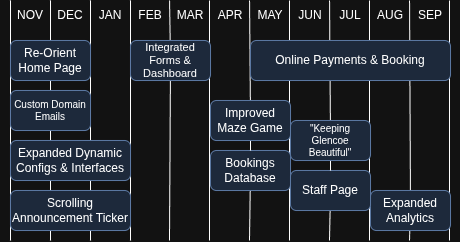

The diagram above was exported from draw.io. Its source (the exported page's mxGraphModel, read from the mxfile embedded in the PNG):
<mxGraphModel dx="970" dy="638" grid="1" gridSize="10" guides="1" tooltips="1" connect="1" arrows="1" fold="1" page="1" pageScale="1" pageWidth="850" pageHeight="1100" math="0" shadow="0">
  <root>
    <mxCell id="0" />
    <mxCell id="1" parent="0" />
    <mxCell id="e-VFRIMMPlgUlvChzBdX-41" value="" style="endArrow=none;html=1;rounded=0;" parent="1" edge="1">
      <mxGeometry width="50" height="50" relative="1" as="geometry">
        <mxPoint x="320" y="400" as="sourcePoint" />
        <mxPoint x="320" y="160" as="targetPoint" />
      </mxGeometry>
    </mxCell>
    <mxCell id="e-VFRIMMPlgUlvChzBdX-42" value="" style="endArrow=none;html=1;rounded=0;" parent="1" edge="1">
      <mxGeometry width="50" height="50" relative="1" as="geometry">
        <mxPoint x="280" y="400" as="sourcePoint" />
        <mxPoint x="280" y="160" as="targetPoint" />
      </mxGeometry>
    </mxCell>
    <mxCell id="e-VFRIMMPlgUlvChzBdX-43" value="" style="endArrow=none;html=1;rounded=0;" parent="1" edge="1">
      <mxGeometry width="50" height="50" relative="1" as="geometry">
        <mxPoint x="399" y="400" as="sourcePoint" />
        <mxPoint x="399.05" y="160" as="targetPoint" />
      </mxGeometry>
    </mxCell>
    <mxCell id="e-VFRIMMPlgUlvChzBdX-44" value="" style="endArrow=none;html=1;rounded=0;" parent="1" edge="1" source="e-VFRIMMPlgUlvChzBdX-13">
      <mxGeometry width="50" height="50" relative="1" as="geometry">
        <mxPoint x="359.05" y="760" as="sourcePoint" />
        <mxPoint x="359.05" y="160" as="targetPoint" />
      </mxGeometry>
    </mxCell>
    <mxCell id="e-VFRIMMPlgUlvChzBdX-45" value="" style="endArrow=none;html=1;rounded=0;" parent="1" edge="1">
      <mxGeometry width="50" height="50" relative="1" as="geometry">
        <mxPoint x="479" y="400" as="sourcePoint" />
        <mxPoint x="479.05" y="160" as="targetPoint" />
      </mxGeometry>
    </mxCell>
    <mxCell id="e-VFRIMMPlgUlvChzBdX-46" value="" style="endArrow=none;html=1;rounded=0;" parent="1" edge="1" source="e-VFRIMMPlgUlvChzBdX-14">
      <mxGeometry width="50" height="50" relative="1" as="geometry">
        <mxPoint x="439.05" y="760" as="sourcePoint" />
        <mxPoint x="439.05" y="160" as="targetPoint" />
      </mxGeometry>
    </mxCell>
    <mxCell id="e-VFRIMMPlgUlvChzBdX-47" value="" style="endArrow=none;html=1;rounded=0;" parent="1" edge="1">
      <mxGeometry width="50" height="50" relative="1" as="geometry">
        <mxPoint x="559" y="400" as="sourcePoint" />
        <mxPoint x="559.05" y="160" as="targetPoint" />
      </mxGeometry>
    </mxCell>
    <mxCell id="e-VFRIMMPlgUlvChzBdX-48" value="" style="endArrow=none;html=1;rounded=0;" parent="1" edge="1" source="e-VFRIMMPlgUlvChzBdX-17">
      <mxGeometry width="50" height="50" relative="1" as="geometry">
        <mxPoint x="519.05" y="760" as="sourcePoint" />
        <mxPoint x="519.05" y="160" as="targetPoint" />
      </mxGeometry>
    </mxCell>
    <mxCell id="e-VFRIMMPlgUlvChzBdX-49" value="" style="endArrow=none;html=1;rounded=0;" parent="1" edge="1">
      <mxGeometry width="50" height="50" relative="1" as="geometry">
        <mxPoint x="639" y="400" as="sourcePoint" />
        <mxPoint x="639.05" y="160" as="targetPoint" />
      </mxGeometry>
    </mxCell>
    <mxCell id="e-VFRIMMPlgUlvChzBdX-50" value="" style="endArrow=none;html=1;rounded=0;" parent="1" edge="1" source="e-VFRIMMPlgUlvChzBdX-19">
      <mxGeometry width="50" height="50" relative="1" as="geometry">
        <mxPoint x="599.05" y="760" as="sourcePoint" />
        <mxPoint x="599.05" y="160" as="targetPoint" />
      </mxGeometry>
    </mxCell>
    <mxCell id="e-VFRIMMPlgUlvChzBdX-32" value="" style="endArrow=none;html=1;rounded=0;" parent="1" edge="1">
      <mxGeometry width="50" height="50" relative="1" as="geometry">
        <mxPoint x="240" y="400" as="sourcePoint" />
        <mxPoint x="240" y="160" as="targetPoint" />
      </mxGeometry>
    </mxCell>
    <mxCell id="e-VFRIMMPlgUlvChzBdX-20" value="" style="endArrow=none;html=1;rounded=0;" parent="1" edge="1">
      <mxGeometry width="50" height="50" relative="1" as="geometry">
        <mxPoint x="200" y="400" as="sourcePoint" />
        <mxPoint x="200" y="160" as="targetPoint" />
      </mxGeometry>
    </mxCell>
    <mxCell id="e-VFRIMMPlgUlvChzBdX-7" value="Re-Orient Home Page" style="rounded=1;whiteSpace=wrap;html=1;fillColor=#dae8fc;strokeColor=#6c8ebf;" parent="1" vertex="1">
      <mxGeometry x="200" y="200" width="80" height="40" as="geometry" />
    </mxCell>
    <mxCell id="e-VFRIMMPlgUlvChzBdX-8" value="Custom Domain Emails" style="rounded=1;whiteSpace=wrap;html=1;fontSize=10;fillColor=#dae8fc;strokeColor=#6c8ebf;" parent="1" vertex="1">
      <mxGeometry x="200" y="250" width="80" height="40" as="geometry" />
    </mxCell>
    <mxCell id="e-VFRIMMPlgUlvChzBdX-9" value="Expanded Dynamic Configs &amp;amp; Interfaces" style="rounded=1;whiteSpace=wrap;html=1;fillColor=#dae8fc;strokeColor=#6c8ebf;" parent="1" vertex="1">
      <mxGeometry x="200" y="300" width="120" height="40" as="geometry" />
    </mxCell>
    <mxCell id="e-VFRIMMPlgUlvChzBdX-12" value="Scrolling Announcement Ticker" style="rounded=1;whiteSpace=wrap;html=1;fillColor=#dae8fc;strokeColor=#6c8ebf;" parent="1" vertex="1">
      <mxGeometry x="200" y="350" width="120" height="40" as="geometry" />
    </mxCell>
    <mxCell id="e-VFRIMMPlgUlvChzBdX-16" value="Online Payments &amp;amp; Booking" style="rounded=1;whiteSpace=wrap;html=1;fillColor=#dae8fc;strokeColor=#6c8ebf;" parent="1" vertex="1">
      <mxGeometry x="440" y="200" width="200" height="40" as="geometry" />
    </mxCell>
    <mxCell id="e-VFRIMMPlgUlvChzBdX-51" value="NOV" style="text;html=1;whiteSpace=wrap;strokeColor=none;fillColor=none;align=center;verticalAlign=middle;rounded=0;" parent="1" vertex="1">
      <mxGeometry x="190" y="160" width="60" height="30" as="geometry" />
    </mxCell>
    <mxCell id="e-VFRIMMPlgUlvChzBdX-53" value="DEC" style="text;html=1;whiteSpace=wrap;strokeColor=none;fillColor=none;align=center;verticalAlign=middle;rounded=0;" parent="1" vertex="1">
      <mxGeometry x="230" y="160" width="60" height="30" as="geometry" />
    </mxCell>
    <mxCell id="e-VFRIMMPlgUlvChzBdX-54" value="JAN" style="text;html=1;whiteSpace=wrap;strokeColor=none;fillColor=none;align=center;verticalAlign=middle;rounded=0;" parent="1" vertex="1">
      <mxGeometry x="270" y="160" width="60" height="30" as="geometry" />
    </mxCell>
    <mxCell id="e-VFRIMMPlgUlvChzBdX-55" value="FEB" style="text;html=1;whiteSpace=wrap;strokeColor=none;fillColor=none;align=center;verticalAlign=middle;rounded=0;" parent="1" vertex="1">
      <mxGeometry x="310" y="160" width="60" height="30" as="geometry" />
    </mxCell>
    <mxCell id="e-VFRIMMPlgUlvChzBdX-56" value="MAR" style="text;html=1;whiteSpace=wrap;strokeColor=none;fillColor=none;align=center;verticalAlign=middle;rounded=0;" parent="1" vertex="1">
      <mxGeometry x="350" y="160" width="60" height="30" as="geometry" />
    </mxCell>
    <mxCell id="e-VFRIMMPlgUlvChzBdX-57" value="APR" style="text;html=1;whiteSpace=wrap;strokeColor=none;fillColor=none;align=center;verticalAlign=middle;rounded=0;" parent="1" vertex="1">
      <mxGeometry x="390" y="160" width="60" height="30" as="geometry" />
    </mxCell>
    <mxCell id="e-VFRIMMPlgUlvChzBdX-58" value="MAY" style="text;html=1;whiteSpace=wrap;strokeColor=none;fillColor=none;align=center;verticalAlign=middle;rounded=0;" parent="1" vertex="1">
      <mxGeometry x="430" y="160" width="60" height="30" as="geometry" />
    </mxCell>
    <mxCell id="e-VFRIMMPlgUlvChzBdX-59" value="JUN" style="text;html=1;whiteSpace=wrap;strokeColor=none;fillColor=none;align=center;verticalAlign=middle;rounded=0;" parent="1" vertex="1">
      <mxGeometry x="470" y="160" width="60" height="30" as="geometry" />
    </mxCell>
    <mxCell id="e-VFRIMMPlgUlvChzBdX-60" value="JUL" style="text;html=1;whiteSpace=wrap;strokeColor=none;fillColor=none;align=center;verticalAlign=middle;rounded=0;" parent="1" vertex="1">
      <mxGeometry x="510" y="160" width="60" height="30" as="geometry" />
    </mxCell>
    <mxCell id="e-VFRIMMPlgUlvChzBdX-61" value="AUG" style="text;html=1;whiteSpace=wrap;strokeColor=none;fillColor=none;align=center;verticalAlign=middle;rounded=0;" parent="1" vertex="1">
      <mxGeometry x="550" y="160" width="60" height="30" as="geometry" />
    </mxCell>
    <mxCell id="e-VFRIMMPlgUlvChzBdX-62" value="SEP" style="text;html=1;whiteSpace=wrap;strokeColor=none;fillColor=none;align=center;verticalAlign=middle;rounded=0;" parent="1" vertex="1">
      <mxGeometry x="590" y="160" width="60" height="30" as="geometry" />
    </mxCell>
    <mxCell id="IZm9Iq3eOVCMVR4om2He-1" value="" style="endArrow=none;html=1;rounded=0;" edge="1" parent="1" target="e-VFRIMMPlgUlvChzBdX-13">
      <mxGeometry width="50" height="50" relative="1" as="geometry">
        <mxPoint x="359" y="400" as="sourcePoint" />
        <mxPoint x="359.05" y="160" as="targetPoint" />
      </mxGeometry>
    </mxCell>
    <mxCell id="e-VFRIMMPlgUlvChzBdX-13" value="Integrated Forms &amp;amp; Dashboard" style="rounded=1;whiteSpace=wrap;html=1;fontSize=11;fillColor=#dae8fc;strokeColor=#6c8ebf;" parent="1" vertex="1">
      <mxGeometry x="320" y="200" width="80" height="40" as="geometry" />
    </mxCell>
    <mxCell id="IZm9Iq3eOVCMVR4om2He-2" value="" style="endArrow=none;html=1;rounded=0;" edge="1" parent="1" target="e-VFRIMMPlgUlvChzBdX-15">
      <mxGeometry width="50" height="50" relative="1" as="geometry">
        <mxPoint x="439" y="400" as="sourcePoint" />
        <mxPoint x="439.05" y="160" as="targetPoint" />
      </mxGeometry>
    </mxCell>
    <mxCell id="e-VFRIMMPlgUlvChzBdX-15" value="Bookings Database" style="rounded=1;whiteSpace=wrap;html=1;fillColor=#dae8fc;strokeColor=#6c8ebf;" parent="1" vertex="1">
      <mxGeometry x="400" y="310" width="80" height="40" as="geometry" />
    </mxCell>
    <mxCell id="IZm9Iq3eOVCMVR4om2He-5" value="" style="endArrow=none;html=1;rounded=0;" edge="1" parent="1" target="e-VFRIMMPlgUlvChzBdX-19">
      <mxGeometry width="50" height="50" relative="1" as="geometry">
        <mxPoint x="599" y="400" as="sourcePoint" />
        <mxPoint x="599.05" y="160" as="targetPoint" />
      </mxGeometry>
    </mxCell>
    <mxCell id="e-VFRIMMPlgUlvChzBdX-19" value="Expanded Analytics" style="rounded=1;whiteSpace=wrap;html=1;fontSize=12;fillColor=#dae8fc;strokeColor=#6c8ebf;" parent="1" vertex="1">
      <mxGeometry x="560" y="350" width="80" height="40" as="geometry" />
    </mxCell>
    <mxCell id="IZm9Iq3eOVCMVR4om2He-6" value="" style="endArrow=none;html=1;rounded=0;" edge="1" parent="1" source="e-VFRIMMPlgUlvChzBdX-15" target="e-VFRIMMPlgUlvChzBdX-14">
      <mxGeometry width="50" height="50" relative="1" as="geometry">
        <mxPoint x="440" y="330" as="sourcePoint" />
        <mxPoint x="439.05" y="160" as="targetPoint" />
      </mxGeometry>
    </mxCell>
    <mxCell id="e-VFRIMMPlgUlvChzBdX-14" value="Improved Maze Game" style="rounded=1;whiteSpace=wrap;html=1;fillColor=#dae8fc;strokeColor=#6c8ebf;" parent="1" vertex="1">
      <mxGeometry x="400" y="260" width="80" height="40" as="geometry" />
    </mxCell>
    <mxCell id="IZm9Iq3eOVCMVR4om2He-7" value="" style="endArrow=none;html=1;rounded=0;" edge="1" parent="1" target="e-VFRIMMPlgUlvChzBdX-18">
      <mxGeometry width="50" height="50" relative="1" as="geometry">
        <mxPoint x="519" y="400" as="sourcePoint" />
        <mxPoint x="519.05" y="160" as="targetPoint" />
      </mxGeometry>
    </mxCell>
    <mxCell id="e-VFRIMMPlgUlvChzBdX-18" value="Staff Page" style="rounded=1;whiteSpace=wrap;html=1;fontSize=12;fillColor=#dae8fc;strokeColor=#6c8ebf;" parent="1" vertex="1">
      <mxGeometry x="480" y="330" width="80" height="40" as="geometry" />
    </mxCell>
    <mxCell id="IZm9Iq3eOVCMVR4om2He-8" value="" style="endArrow=none;html=1;rounded=0;" edge="1" parent="1" source="e-VFRIMMPlgUlvChzBdX-18" target="e-VFRIMMPlgUlvChzBdX-17">
      <mxGeometry width="50" height="50" relative="1" as="geometry">
        <mxPoint x="520" y="330" as="sourcePoint" />
        <mxPoint x="519.05" y="160" as="targetPoint" />
      </mxGeometry>
    </mxCell>
    <mxCell id="e-VFRIMMPlgUlvChzBdX-17" value="&quot;Keeping Glencoe Beautiful&quot;" style="rounded=1;whiteSpace=wrap;html=1;fontSize=10;fillColor=#dae8fc;strokeColor=#6c8ebf;" parent="1" vertex="1">
      <mxGeometry x="480" y="280" width="80" height="40" as="geometry" />
    </mxCell>
  </root>
</mxGraphModel>